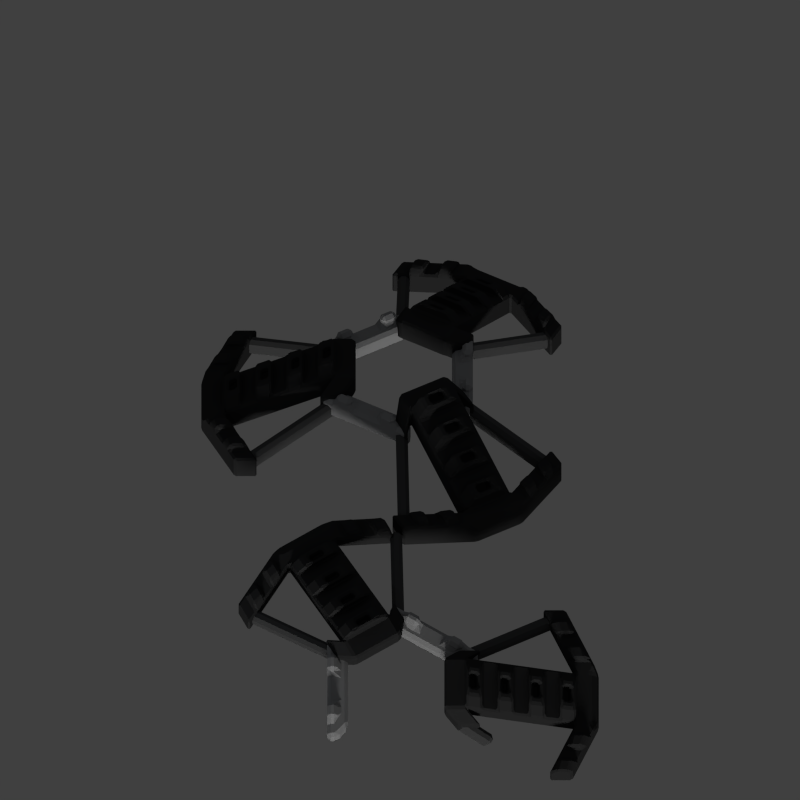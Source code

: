 # Source: dyson.blend  (saved by Blender 2.79.0; exported with 4.5.12 LTS)
import bpy
from mathutils import Matrix  # noqa: F401  (used for matrix-valued properties, if any)

bpy.ops.wm.read_factory_settings(use_empty=True)
scene = bpy.context.scene
scene.name = 'Scene'

# ---- collections
col_collection_1 = bpy.data.collections.new('Collection 1'); scene.collection.children.link(col_collection_1)

# ---- materials (node trees are filled in below, after node groups)
mat_material_010 = bpy.data.materials.new('Material.010')
mat_material_010.alpha_threshold = 0.0
mat_material_010.use_transparent_shadow = False
mat_material_010.diffuse_color = (0.03082, 0.03082, 0.03082, 1.0)
mat_material_010.roughness = 0.5
mat_material_010.specular_intensity = 0.2914
mat_material_010.line_color = (0.0, 0.0, 0.0, 1.0)
mat_material_002 = bpy.data.materials.new('Material.002')
mat_material_002.alpha_threshold = 0.0
mat_material_002.use_transparent_shadow = False
mat_material_002.diffuse_color = (0.3173, 0.3173, 0.3173, 1.0)
mat_material_002.roughness = 0.5
mat_material_002.specular_intensity = 0.0
mat_material_002.line_color = (0.0, 0.0, 0.0, 1.0)
mat_material_011 = bpy.data.materials.new('Material.011')
mat_material_011.alpha_threshold = 0.0
mat_material_011.use_transparent_shadow = False
mat_material_011.diffuse_color = (0.07297, 0.07297, 0.07297, 1.0)
mat_material_011.roughness = 0.5
mat_material_011.specular_intensity = 1.0

# ---- material node trees

# ---- world
world_world = bpy.data.worlds.new('World'); scene.world = world_world
world_world.color = (0.05088, 0.05088, 0.05088)
world_world.use_sun_shadow = False
world_world.sun_shadow_jitter_overblur = 0.0
world_world.cycles.sampling_method = 'NONE'
world_world.cycles.sample_map_resolution = 256

# ---- cameras
cam_camera = bpy.data.cameras.new('Camera')
cam_camera.type = 'ORTHO'
cam_camera.clip_end = 100.0
cam_camera.lens = 35.0
cam_camera.sensor_width = 32.0
cam_camera.sensor_height = 18.0
cam_camera.ortho_scale = 21.8
cam_camera.dof.focus_distance = 0.0
cam_camera.dof.aperture_fstop = 128.0

# ---- lights
light_point_012 = bpy.data.lights.new('Point.012', 'POINT')
light_point_012.color = (0.6853, 0.8092, 1.0)
light_point_012.transmission_factor = 0.0
light_point_012.energy = 40.0
light_point_012.shadow_buffer_clip_start = 0.5
light_point_012.shadow_soft_size = 0.1
light_point_012.shadow_maximum_resolution = 0.006
light_point_012.use_absolute_resolution = True
light_point_012.cycles.use_multiple_importance_sampling = False
light_point_005 = bpy.data.lights.new('Point.005', 'POINT')
light_point_005.color = (0.6853, 0.8092, 1.0)
light_point_005.transmission_factor = 0.0
light_point_005.energy = 40.0
light_point_005.shadow_buffer_clip_start = 0.5
light_point_005.shadow_soft_size = 0.1
light_point_005.shadow_maximum_resolution = 0.006
light_point_005.use_absolute_resolution = True
light_point_005.cycles.use_multiple_importance_sampling = False
light_point_004 = bpy.data.lights.new('Point.004', 'POINT')
light_point_004.color = (0.6853, 0.8092, 1.0)
light_point_004.transmission_factor = 0.0
light_point_004.energy = 40.0
light_point_004.shadow_buffer_clip_start = 0.5
light_point_004.shadow_soft_size = 0.1
light_point_004.shadow_maximum_resolution = 0.006
light_point_004.use_absolute_resolution = True
light_point_004.cycles.use_multiple_importance_sampling = False
light_point_001 = bpy.data.lights.new('Point.001', 'POINT')
light_point_001.color = (0.6853, 0.8092, 1.0)
light_point_001.transmission_factor = 0.0
light_point_001.energy = 40.0
light_point_001.shadow_buffer_clip_start = 0.5
light_point_001.shadow_soft_size = 0.1
light_point_001.shadow_maximum_resolution = 0.006
light_point_001.use_absolute_resolution = True
light_point_001.cycles.use_multiple_importance_sampling = False
light_point_000 = bpy.data.lights.new('Point.000', 'POINT')
light_point_000.color = (0.6853, 0.8092, 1.0)
light_point_000.transmission_factor = 0.0
light_point_000.energy = 40.0
light_point_000.shadow_buffer_clip_start = 0.5
light_point_000.shadow_soft_size = 0.1
light_point_000.shadow_maximum_resolution = 0.006
light_point_000.use_absolute_resolution = True
light_point_000.cycles.use_multiple_importance_sampling = False
light_point_002 = bpy.data.lights.new('Point.002', 'POINT')
light_point_002.color = (0.6853, 0.8092, 1.0)
light_point_002.transmission_factor = 0.0
light_point_002.energy = 40.0
light_point_002.shadow_buffer_clip_start = 0.5
light_point_002.shadow_soft_size = 0.1
light_point_002.shadow_maximum_resolution = 0.006
light_point_002.use_absolute_resolution = True
light_point_002.cycles.use_multiple_importance_sampling = False
light_sun = bpy.data.lights.new('Sun', 'SUN')
light_sun.transmission_factor = 0.0
light_sun.angle = 0.1993
light_sun.energy = 1.5
light_sun.shadow_buffer_clip_start = 0.5
light_sun.shadow_soft_size = 0.1
light_sun.shadow_cascade_max_distance = 1000.0
light_sun.cycles.use_multiple_importance_sampling = False

# ---- meshes
me_cube_050 = bpy.data.meshes.new('Cube.050')
me_cube_050.from_pydata([(-0.3028, -0.7103, 0.2981), (-0.3028, -0.7103, 1.0), (-0.3028, 0.7103, 0.2981), (-0.3028, 0.7103, 1.0), (0.3028, -0.7103, 0.2981), (0.3028, -0.7103, 1.0), (0.3028, 0.7103, 0.2981), (0.3028, 0.7103, 1.0), (3.282, 0.7103, -0.435), (3.282, 0.7103, -1.137), (3.282, -0.7103, -1.137), (3.282, -0.7103, -0.435), (3.906, 0.7103, -1.137), (3.906, -0.7103, -1.137), (2.375, 2.512, -0.435), (2.375, 2.512, -1.137), (2.998, 2.512, -0.435), (2.998, 2.512, -1.137), (0.1006, -1.072, -0.1612), (0.1006, -1.072, 0.5406), (0.1006, 1.072, 0.5406), (0.1006, 1.072, -0.1612), (0.7062, 1.072, -0.1612), (0.7062, 1.072, 0.5406), (0.7062, -1.072, 0.5406), (0.7062, -1.072, -0.1612), (0.7284, -0.7103, 0.09313), (1.154, -0.7103, -0.1119), (1.58, -0.7103, -0.3169), (2.005, -0.7103, -0.5219), (2.431, -0.7103, -0.7269), (2.856, -0.7103, -0.9319), (2.856, -0.7103, -0.23), (2.431, -0.7103, -0.02499), (2.005, -0.7103, 0.18), (1.58, -0.7103, 0.385), (1.154, -0.7103, 0.59), (0.7284, -0.7103, 0.795), (0.7284, 0.7103, 0.09313), (1.154, 0.7103, -0.1119), (1.58, 0.7103, -0.3169), (2.005, 0.7103, -0.5219), (2.431, 0.7103, -0.7269), (2.856, 0.7103, -0.9319), (2.856, 0.7103, -0.23), (2.431, 0.7103, -0.02499), (2.005, 0.7103, 0.18), (1.58, 0.7103, 0.385), (1.154, 0.7103, 0.59), (0.7284, 0.7103, 0.795), (0.3028, 0.4148, 1.328), (0.3028, -0.4148, 1.328), (3.282, 0.4148, -0.1072), (3.282, -0.4148, -0.1072), (0.7284, -0.4148, 1.123), (0.7284, 0.4148, 1.123), (2.856, -0.4148, 0.09784), (2.431, -0.4148, 0.3028), (2.005, -0.4148, 0.5078), (1.58, -0.4148, 0.7128), (1.154, -0.4148, 0.9178), (2.856, 0.4148, 0.09784), (2.431, 0.4148, 0.3028), (2.005, 0.4148, 0.5078), (1.58, 0.4148, 0.7128), (1.154, 0.4148, 0.9178), (0.4076, 0.2106, 1.277), (0.4076, -0.2106, 1.277), (3.177, 0.2106, -0.0567), (3.177, -0.2106, -0.0567), (0.6237, -0.2106, 1.173), (0.6237, 0.2106, 1.173), (2.961, -0.2106, 0.04739), (2.326, -0.2106, 0.3533), (2.11, -0.2106, 0.4574), (1.475, -0.2106, 0.7633), (1.259, -0.2106, 0.8674), (2.961, 0.2106, 0.04739), (2.326, 0.2106, 0.3533), (2.11, 0.2106, 0.4574), (1.475, 0.2106, 0.7633), (1.259, 0.2106, 0.8674), (0.2862, 0.2106, 1.025), (0.2862, -0.2106, 1.025), (3.056, 0.2106, -0.3088), (3.056, -0.2106, -0.3088), (0.5023, -0.2106, 0.9212), (0.5023, 0.2106, 0.9212), (2.84, -0.2106, -0.2047), (2.205, -0.2106, 0.1012), (1.989, -0.2106, 0.2053), (1.353, -0.2106, 0.5112), (1.137, -0.2106, 0.6153), (2.84, 0.2106, -0.2047), (2.205, 0.2106, 0.1012), (1.989, 0.2106, 0.2053), (1.353, 0.2106, 0.5112), (1.137, 0.2106, 0.6153), (3.724, 1.071, -1.137), (3.543, 1.431, -1.137), (3.361, 1.791, -1.137), (3.18, 2.151, -1.137), (3.18, 2.151, -0.435), (3.361, 1.791, -0.435), (3.543, 1.431, -0.435), (3.724, 1.071, -0.435), (2.556, 2.151, -0.435), (2.738, 1.791, -0.435), (2.919, 1.431, -0.435), (3.101, 1.071, -0.435), (2.556, 2.151, -1.137), (2.738, 1.791, -1.137), (2.919, 1.431, -1.137), (3.101, 1.071, -1.137), (3.724, -1.071, -1.137), (3.543, -1.431, -1.137), (3.361, -1.791, -1.137), (3.18, -2.151, -1.137), (2.556, -2.151, -1.137), (2.738, -1.791, -1.137), (2.919, -1.431, -1.137), (3.101, -1.071, -1.137), (3.724, -1.071, -0.435), (3.543, -1.431, -0.435), (3.361, -1.791, -0.435), (3.18, -2.151, -0.435), (2.556, -2.151, -0.435), (2.738, -1.791, -0.435), (2.919, -1.431, -0.435), (3.101, -1.071, -0.435), (3.077, 2.151, -0.2304), (3.174, 1.791, -0.2304), (3.44, 1.431, -0.2304), (3.537, 1.071, -0.2304), (2.743, 2.151, -0.2304), (2.84, 1.791, -0.2304), (3.106, 1.431, -0.2304), (3.203, 1.071, -0.2304), (3.537, -1.071, -0.2304), (3.44, -1.431, -0.2304), (3.174, -1.791, -0.2304), (3.077, -2.151, -0.2304), (2.743, -2.151, -0.2304), (2.84, -1.791, -0.2304), (3.106, -1.431, -0.2304), (3.203, -1.071, -0.2304), (3.679, 0.7103, -0.435), (3.906, 0.7103, -0.6612), (3.804, 0.9124, -0.435), (3.906, -0.7103, -0.6612), (3.679, -0.7103, -0.435), (3.804, -0.9124, -0.435)], [], [(0, 1, 3, 2), (1, 0, 18, 19), (32, 31, 10, 11), (2, 3, 20, 21), (2, 6, 4, 0), (7, 3, 1, 5), (8, 146, 148, 105, 109), (31, 43, 9, 10), (11, 8, 52, 53), (43, 44, 8, 9), (8, 11, 150, 146), (102, 101, 17, 16), (10, 9, 12, 13), (15, 14, 16, 17), (106, 102, 16, 14), (110, 106, 14, 15), (101, 110, 15, 17), (21, 20, 23, 22), (25, 24, 19, 18), (0, 4, 25, 18), (7, 6, 22, 23), (6, 2, 21, 22), (5, 1, 19, 24), (4, 5, 24, 25), (3, 7, 23, 20), (6, 7, 49, 38), (38, 49, 48, 39), (39, 48, 47, 40), (40, 47, 46, 41), (41, 46, 45, 42), (42, 45, 44, 43), (44, 32, 56, 61), (49, 37, 36, 48), (45, 46, 63, 62), (47, 35, 34, 46), (33, 45, 62, 57), (45, 33, 32, 44), (4, 6, 38, 26), (26, 38, 39, 27), (27, 39, 40, 28), (28, 40, 41, 29), (29, 41, 42, 30), (30, 42, 43, 31), (5, 4, 26, 37), (37, 26, 27, 36), (36, 27, 28, 35), (35, 28, 29, 34), (34, 29, 30, 33), (33, 30, 31, 32), (52, 61, 77, 68), (57, 62, 78, 73), (60, 59, 75, 76), (63, 58, 74, 79), (32, 11, 53, 56), (7, 5, 51, 50), (47, 48, 65, 64), (37, 49, 55, 54), (34, 33, 57, 58), (5, 37, 54, 51), (48, 36, 60, 65), (35, 47, 64, 59), (36, 35, 59, 60), (8, 44, 61, 52), (46, 34, 58, 63), (49, 7, 50, 55), (75, 80, 96, 91), (72, 69, 85, 88), (81, 76, 92, 97), (71, 66, 82, 87), (50, 51, 67, 66), (61, 56, 72, 77), (62, 63, 79, 78), (53, 52, 68, 69), (64, 65, 81, 80), (51, 54, 70, 67), (54, 55, 71, 70), (55, 50, 66, 71), (65, 60, 76, 81), (56, 53, 69, 72), (59, 64, 80, 75), (58, 57, 73, 74), (93, 88, 85, 84), (82, 83, 86, 87), (97, 92, 91, 96), (95, 90, 89, 94), (74, 73, 89, 90), (79, 74, 90, 95), (76, 75, 91, 92), (73, 78, 94, 89), (68, 77, 93, 84), (66, 67, 83, 82), (77, 72, 88, 93), (78, 79, 95, 94), (69, 68, 84, 85), (80, 81, 97, 96), (67, 70, 86, 83), (70, 71, 87, 86), (12, 9, 113, 98), (98, 113, 112, 99), (99, 112, 111, 100), (100, 111, 110, 101), (9, 8, 109, 113), (113, 109, 108, 112), (112, 108, 107, 111), (111, 107, 106, 110), (13, 149, 151, 122, 114), (123, 122, 138, 139), (108, 104, 103, 107), (107, 103, 131, 135), (12, 147, 149, 13), (105, 98, 99, 104), (104, 99, 100, 103), (103, 100, 101, 102), (122, 129, 145, 138), (123, 128, 127, 124), (108, 109, 137, 136), (11, 10, 121, 129), (129, 121, 120, 128), (128, 120, 119, 127), (127, 119, 118, 126), (151, 150, 11, 129, 122), (114, 122, 123, 115), (115, 123, 124, 116), (116, 124, 125, 117), (10, 13, 114, 121), (121, 114, 115, 120), (120, 115, 116, 119), (119, 116, 117, 118), (137, 133, 132, 136), (135, 131, 130, 134), (138, 145, 144, 139), (140, 143, 142, 141), (128, 123, 139, 144), (102, 106, 134, 130), (103, 102, 130, 131), (124, 127, 143, 140), (125, 124, 140, 141), (126, 125, 141, 142), (105, 104, 132, 133), (127, 126, 142, 143), (106, 107, 135, 134), (109, 105, 133, 137), (129, 128, 144, 145), (104, 108, 136, 132), (146, 147, 148), (149, 150, 151), (146, 150, 149, 147), (148, 147, 12, 98, 105), (118, 117, 125, 126)])
me_cube_050.materials.append(mat_material_010)
me_cube_050.use_remesh_preserve_volume = False
me_cube_050.use_remesh_preserve_attributes = False
me_cube_050.use_mirror_vertex_groups = False
me_cube_050.update()
me_cube_046 = bpy.data.meshes.new('Cube.046')
me_cube_046.from_pydata([(-0.2848, -1.357, -0.121), (-0.2848, -1.357, 0.4461), (-0.2848, 1.357, -0.121), (-0.2848, 1.357, 0.4461), (0.2848, -1.0, -0.121), (0.2848, -1.0, 0.4461), (0.2848, 1.0, -0.121), (0.2848, 1.0, 0.4461), (0.0, 1.357, -0.121), (0.0, 1.357, 0.4461), (0.0, -1.357, -0.121), (0.0, -1.357, 0.4461), (-0.2848, 0.9046, -0.121), (-0.2848, 0.4523, -0.121), (-0.2848, 0.0, -0.121), (-0.2848, -0.4523, -0.121), (-0.2848, -0.9046, -0.121), (-0.2848, -0.9046, 0.4461), (-0.2848, -0.4523, 0.4461), (-0.2848, 0.0, 0.4461), (-0.2848, 0.4523, 0.4461), (-0.2848, 0.9046, 0.4461), (0.2848, -0.6667, -0.121), (0.2848, -0.3333, -0.121), (0.2848, 2.98e-08, -0.121), (0.2848, 0.3333, -0.121), (0.2848, 0.6667, -0.121), (0.2848, 0.6667, 0.4461), (0.2848, 0.3333, 0.4461), (0.2848, -2.98e-08, 0.4461), (0.2848, -0.3333, 0.4461), (0.2848, -0.6667, 0.4461), (0.0, 0.9046, 0.4461), (0.0, 0.4523, 0.4461), (0.0, 0.0, 0.4461), (0.0, -0.4523, 0.4461), (0.0, -0.9046, 0.4461), (0.0, 0.9046, -0.121), (0.0, 0.4523, -0.121), (0.0, 0.0, -0.121), (0.0, -0.4523, -0.121), (0.0, -0.9046, -0.121), (-0.2848, -0.9046, 0.7295), (-0.2848, -0.4523, 0.7295), (-0.2848, 0.4523, 0.7295), (-0.2848, 0.9046, 0.7295), (0.0, 0.9046, 0.7295), (0.0, 0.4523, 0.7295), (0.0, -0.4523, 0.7295), (0.0, -0.9046, 0.7295)], [], [(12, 21, 3, 2), (8, 9, 7, 6), (22, 31, 5, 4), (10, 11, 1, 0), (41, 22, 4, 10), (36, 17, 1, 11), (31, 36, 11, 5), (16, 41, 10, 0), (4, 5, 11, 10), (2, 3, 9, 8), (2, 8, 37, 12), (12, 37, 38, 13), (13, 38, 39, 14), (14, 39, 40, 15), (15, 40, 41, 16), (7, 9, 32, 27), (27, 32, 33, 28), (28, 33, 34, 29), (29, 34, 35, 30), (30, 35, 36, 31), (9, 3, 21, 32), (33, 32, 46, 47), (33, 20, 19, 34), (34, 19, 18, 35), (35, 18, 43, 48), (8, 6, 26, 37), (37, 26, 25, 38), (38, 25, 24, 39), (39, 24, 23, 40), (40, 23, 22, 41), (6, 7, 27, 26), (26, 27, 28, 25), (25, 28, 29, 24), (24, 29, 30, 23), (23, 30, 31, 22), (0, 1, 17, 16), (16, 17, 18, 15), (15, 18, 19, 14), (14, 19, 20, 13), (13, 20, 21, 12), (46, 45, 44, 47), (48, 43, 42, 49), (20, 33, 47, 44), (18, 17, 42, 43), (36, 35, 48, 49), (17, 36, 49, 42), (21, 20, 44, 45), (32, 21, 45, 46)])
me_cube_046.materials.append(mat_material_002)
me_cube_046.use_remesh_preserve_volume = False
me_cube_046.use_remesh_preserve_attributes = False
me_cube_046.use_mirror_vertex_groups = False
me_cube_046.update()
me_cube_044 = bpy.data.meshes.new('Cube.044')
me_cube_044.from_pydata([(-1.0, -0.1626, -0.2496), (-1.0, -0.1626, 0.2496), (-1.0, 0.1626, -0.2496), (-1.0, 0.1626, 0.2496), (2.032, -0.1626, -0.2496), (2.032, -0.1626, 0.2496), (2.032, 0.1626, -0.2496), (2.032, 0.1626, 0.2496)], [], [(0, 1, 3, 2), (2, 3, 7, 6), (6, 7, 5, 4), (4, 5, 1, 0), (2, 6, 4, 0), (7, 3, 1, 5)])
me_cube_044.materials.append(mat_material_011)
me_cube_044.use_remesh_preserve_volume = False
me_cube_044.use_remesh_preserve_attributes = False
me_cube_044.use_mirror_vertex_groups = False
me_cube_044.update()
me_cube_043 = bpy.data.meshes.new('Cube.043')
me_cube_043.from_pydata([(-1.0, -0.1626, -0.2496), (-1.0, -0.1626, 0.2496), (-1.0, 0.1626, -0.2496), (-1.0, 0.1626, 0.2496), (2.032, -0.1626, -0.2496), (2.032, -0.1626, 0.2496), (2.032, 0.1626, -0.2496), (2.032, 0.1626, 0.2496)], [], [(0, 1, 3, 2), (2, 3, 7, 6), (6, 7, 5, 4), (4, 5, 1, 0), (2, 6, 4, 0), (7, 3, 1, 5)])
me_cube_043.materials.append(mat_material_011)
me_cube_043.use_remesh_preserve_volume = False
me_cube_043.use_remesh_preserve_attributes = False
me_cube_043.use_mirror_vertex_groups = False
me_cube_043.update()
me_cube_042 = bpy.data.meshes.new('Cube.042')
me_cube_042.from_pydata([(-1.0, -0.1626, -0.2496), (-1.0, -0.1626, 0.2496), (-1.0, 0.1626, -0.2496), (-1.0, 0.1626, 0.2496), (2.032, -0.1626, -0.2496), (2.032, -0.1626, 0.2496), (2.032, 0.1626, -0.2496), (2.032, 0.1626, 0.2496)], [], [(0, 1, 3, 2), (2, 3, 7, 6), (6, 7, 5, 4), (4, 5, 1, 0), (2, 6, 4, 0), (7, 3, 1, 5)])
me_cube_042.materials.append(mat_material_011)
me_cube_042.use_remesh_preserve_volume = False
me_cube_042.use_remesh_preserve_attributes = False
me_cube_042.use_mirror_vertex_groups = False
me_cube_042.update()
me_cube_040 = bpy.data.meshes.new('Cube.040')
me_cube_040.from_pydata([(1.031, -0.1626, -0.2496), (1.031, -0.1626, 0.2496), (1.031, 0.1626, -0.2496), (1.031, 0.1626, 0.2496), (2.032, -0.1626, -0.2496), (2.032, -0.1626, 0.2496), (2.032, 0.1626, -0.2496), (2.032, 0.1626, 0.2496)], [], [(0, 1, 3, 2), (2, 3, 7, 6), (6, 7, 5, 4), (4, 5, 1, 0), (2, 6, 4, 0), (7, 3, 1, 5)])
me_cube_040.materials.append(mat_material_011)
me_cube_040.use_remesh_preserve_volume = False
me_cube_040.use_remesh_preserve_attributes = False
me_cube_040.use_mirror_vertex_groups = False
me_cube_040.update()
me_cube_039 = bpy.data.meshes.new('Cube.039')
me_cube_039.from_pydata([(-1.0, -0.1626, -0.2496), (-1.0, -0.1626, 0.2496), (-1.0, 0.1626, -0.2496), (-1.0, 0.1626, 0.2496), (2.032, -0.1626, -0.2496), (2.032, -0.1626, 0.2496), (2.032, 0.1626, -0.2496), (2.032, 0.1626, 0.2496)], [], [(0, 1, 3, 2), (2, 3, 7, 6), (6, 7, 5, 4), (4, 5, 1, 0), (2, 6, 4, 0), (7, 3, 1, 5)])
me_cube_039.materials.append(mat_material_011)
me_cube_039.use_remesh_preserve_volume = False
me_cube_039.use_remesh_preserve_attributes = False
me_cube_039.use_mirror_vertex_groups = False
me_cube_039.update()
me_cube_037 = bpy.data.meshes.new('Cube.037')
me_cube_037.from_pydata([(-1.0, -0.1626, -0.2496), (-1.0, -0.1626, 0.2496), (-1.0, 0.1626, -0.2496), (-1.0, 0.1626, 0.2496), (2.032, -0.1626, -0.2496), (2.032, -0.1626, 0.2496), (2.032, 0.1626, -0.2496), (2.032, 0.1626, 0.2496)], [], [(0, 1, 3, 2), (2, 3, 7, 6), (6, 7, 5, 4), (4, 5, 1, 0), (2, 6, 4, 0), (7, 3, 1, 5)])
me_cube_037.materials.append(mat_material_011)
me_cube_037.use_remesh_preserve_volume = False
me_cube_037.use_remesh_preserve_attributes = False
me_cube_037.use_mirror_vertex_groups = False
me_cube_037.update()
me_cube_036 = bpy.data.meshes.new('Cube.036')
me_cube_036.from_pydata([(-1.0, -0.1626, -0.2496), (-1.0, -0.1626, 0.2496), (-1.0, 0.1626, -0.2496), (-1.0, 0.1626, 0.2496), (2.032, -0.1626, -0.2496), (2.032, -0.1626, 0.2496), (2.032, 0.1626, -0.2496), (2.032, 0.1626, 0.2496)], [], [(0, 1, 3, 2), (2, 3, 7, 6), (6, 7, 5, 4), (4, 5, 1, 0), (2, 6, 4, 0), (7, 3, 1, 5)])
me_cube_036.materials.append(mat_material_011)
me_cube_036.use_remesh_preserve_volume = False
me_cube_036.use_remesh_preserve_attributes = False
me_cube_036.use_mirror_vertex_groups = False
me_cube_036.update()
me_cube_032 = bpy.data.meshes.new('Cube.032')
me_cube_032.from_pydata([(-1.0, -0.1626, -0.2496), (-1.0, -0.1626, 0.2496), (-1.0, 0.1626, -0.2496), (-1.0, 0.1626, 0.2496), (2.032, -0.1626, -0.2496), (2.032, -0.1626, 0.2496), (2.032, 0.1626, -0.2496), (2.032, 0.1626, 0.2496)], [], [(0, 1, 3, 2), (2, 3, 7, 6), (6, 7, 5, 4), (4, 5, 1, 0), (2, 6, 4, 0), (7, 3, 1, 5)])
me_cube_032.materials.append(mat_material_011)
me_cube_032.use_remesh_preserve_volume = False
me_cube_032.use_remesh_preserve_attributes = False
me_cube_032.use_mirror_vertex_groups = False
me_cube_032.update()
me_cube_031 = bpy.data.meshes.new('Cube.031')
me_cube_031.from_pydata([(-1.0, -0.1626, -0.2496), (-1.0, -0.1626, 0.2496), (-1.0, 0.1626, -0.2496), (-1.0, 0.1626, 0.2496), (2.032, -0.1626, -0.2496), (2.032, -0.1626, 0.2496), (2.032, 0.1626, -0.2496), (2.032, 0.1626, 0.2496)], [], [(0, 1, 3, 2), (2, 3, 7, 6), (6, 7, 5, 4), (4, 5, 1, 0), (2, 6, 4, 0), (7, 3, 1, 5)])
me_cube_031.materials.append(mat_material_011)
me_cube_031.use_remesh_preserve_volume = False
me_cube_031.use_remesh_preserve_attributes = False
me_cube_031.use_mirror_vertex_groups = False
me_cube_031.update()
me_cube_030 = bpy.data.meshes.new('Cube.030')
me_cube_030.from_pydata([(-1.0, -0.1626, -0.2496), (-1.0, -0.1626, 0.2496), (-1.0, 0.1626, -0.2496), (-1.0, 0.1626, 0.2496), (2.032, -0.1626, -0.2496), (2.032, -0.1626, 0.2496), (2.032, 0.1626, -0.2496), (2.032, 0.1626, 0.2496)], [], [(0, 1, 3, 2), (2, 3, 7, 6), (6, 7, 5, 4), (4, 5, 1, 0), (2, 6, 4, 0), (7, 3, 1, 5)])
me_cube_030.materials.append(mat_material_011)
me_cube_030.use_remesh_preserve_volume = False
me_cube_030.use_remesh_preserve_attributes = False
me_cube_030.use_mirror_vertex_groups = False
me_cube_030.update()
me_cube_028 = bpy.data.meshes.new('Cube.028')
me_cube_028.from_pydata([(-0.2848, -1.357, -0.121), (-0.2848, -1.357, 0.4461), (-0.2848, 1.357, -0.121), (-0.2848, 1.357, 0.4461), (0.2848, -1.0, -0.121), (0.2848, -1.0, 0.4461), (0.2848, 1.0, -0.121), (0.2848, 1.0, 0.4461), (0.0, 1.357, -0.121), (0.0, 1.357, 0.4461), (0.0, -1.357, -0.121), (0.0, -1.357, 0.4461), (-0.2848, 0.9046, -0.121), (-0.2848, 0.4523, -0.121), (-0.2848, 0.0, -0.121), (-0.2848, -0.4523, -0.121), (-0.2848, -0.9046, -0.121), (-0.2848, -0.9046, 0.4461), (-0.2848, -0.4523, 0.4461), (-0.2848, 0.0, 0.4461), (-0.2848, 0.4523, 0.4461), (-0.2848, 0.9046, 0.4461), (0.2848, -0.6667, -0.121), (0.2848, -0.3333, -0.121), (0.2848, 2.98e-08, -0.121), (0.2848, 0.3333, -0.121), (0.2848, 0.6667, -0.121), (0.2848, 0.6667, 0.4461), (0.2848, 0.3333, 0.4461), (0.2848, -2.98e-08, 0.4461), (0.2848, -0.3333, 0.4461), (0.2848, -0.6667, 0.4461), (0.0, 0.9046, 0.4461), (0.0, 0.4523, 0.4461), (0.0, 0.0, 0.4461), (0.0, -0.4523, 0.4461), (0.0, -0.9046, 0.4461), (0.0, 0.9046, -0.121), (0.0, 0.4523, -0.121), (0.0, 0.0, -0.121), (0.0, -0.4523, -0.121), (0.0, -0.9046, -0.121), (-0.2848, -0.9046, 0.7295), (-0.2848, -0.4523, 0.7295), (-0.2848, 0.4523, 0.7295), (-0.2848, 0.9046, 0.7295), (0.0, 0.9046, 0.7295), (0.0, 0.4523, 0.7295), (0.0, -0.4523, 0.7295), (0.0, -0.9046, 0.7295)], [], [(12, 21, 3, 2), (8, 9, 7, 6), (22, 31, 5, 4), (10, 11, 1, 0), (41, 22, 4, 10), (36, 17, 1, 11), (31, 36, 11, 5), (16, 41, 10, 0), (4, 5, 11, 10), (2, 3, 9, 8), (2, 8, 37, 12), (12, 37, 38, 13), (13, 38, 39, 14), (14, 39, 40, 15), (15, 40, 41, 16), (7, 9, 32, 27), (27, 32, 33, 28), (28, 33, 34, 29), (29, 34, 35, 30), (30, 35, 36, 31), (9, 3, 21, 32), (33, 32, 46, 47), (33, 20, 19, 34), (34, 19, 18, 35), (35, 18, 43, 48), (8, 6, 26, 37), (37, 26, 25, 38), (38, 25, 24, 39), (39, 24, 23, 40), (40, 23, 22, 41), (6, 7, 27, 26), (26, 27, 28, 25), (25, 28, 29, 24), (24, 29, 30, 23), (23, 30, 31, 22), (0, 1, 17, 16), (16, 17, 18, 15), (15, 18, 19, 14), (14, 19, 20, 13), (13, 20, 21, 12), (46, 45, 44, 47), (48, 43, 42, 49), (20, 33, 47, 44), (18, 17, 42, 43), (36, 35, 48, 49), (17, 36, 49, 42), (21, 20, 44, 45), (32, 21, 45, 46)])
me_cube_028.materials.append(mat_material_002)
me_cube_028.use_remesh_preserve_volume = False
me_cube_028.use_remesh_preserve_attributes = False
me_cube_028.use_mirror_vertex_groups = False
me_cube_028.update()
me_cube_048 = bpy.data.meshes.new('Cube.048')
me_cube_048.from_pydata([(-0.3028, -0.7103, 0.2981), (-0.3028, -0.7103, 1.0), (-0.3028, 0.7103, 0.2981), (-0.3028, 0.7103, 1.0), (0.3028, -0.7103, 0.2981), (0.3028, -0.7103, 1.0), (0.3028, 0.7103, 0.2981), (0.3028, 0.7103, 1.0), (3.282, 0.7103, -0.435), (3.282, 0.7103, -1.137), (3.282, -0.7103, -1.137), (3.282, -0.7103, -0.435), (3.906, 0.7103, -1.137), (3.906, -0.7103, -1.137), (2.375, 2.512, -0.435), (2.375, 2.512, -1.137), (2.375, -2.512, -0.435), (2.375, -2.512, -1.137), (2.998, 2.512, -0.435), (2.998, 2.512, -1.137), (2.998, -2.512, -0.435), (2.998, -2.512, -1.137), (0.1006, -1.072, -0.1612), (0.1006, -1.072, 0.5406), (0.1006, 1.072, 0.5406), (0.1006, 1.072, -0.1612), (0.7062, 1.072, -0.1612), (0.7062, 1.072, 0.5406), (0.7062, -1.072, 0.5406), (0.7062, -1.072, -0.1612), (0.7284, -0.7103, 0.09313), (1.154, -0.7103, -0.1119), (1.58, -0.7103, -0.3169), (2.005, -0.7103, -0.5219), (2.431, -0.7103, -0.7269), (2.856, -0.7103, -0.9319), (2.856, -0.7103, -0.23), (2.431, -0.7103, -0.02499), (2.005, -0.7103, 0.18), (1.58, -0.7103, 0.385), (1.154, -0.7103, 0.59), (0.7284, -0.7103, 0.795), (0.7284, 0.7103, 0.09313), (1.154, 0.7103, -0.1119), (1.58, 0.7103, -0.3169), (2.005, 0.7103, -0.5219), (2.431, 0.7103, -0.7269), (2.856, 0.7103, -0.9319), (2.856, 0.7103, -0.23), (2.431, 0.7103, -0.02499), (2.005, 0.7103, 0.18), (1.58, 0.7103, 0.385), (1.154, 0.7103, 0.59), (0.7284, 0.7103, 0.795), (0.3028, 0.4148, 1.328), (0.3028, -0.4148, 1.328), (3.282, 0.4148, -0.1072), (3.282, -0.4148, -0.1072), (0.7284, -0.4148, 1.123), (0.7284, 0.4148, 1.123), (2.856, -0.4148, 0.09784), (2.431, -0.4148, 0.3028), (2.005, -0.4148, 0.5078), (1.58, -0.4148, 0.7128), (1.154, -0.4148, 0.9178), (2.856, 0.4148, 0.09784), (2.431, 0.4148, 0.3028), (2.005, 0.4148, 0.5078), (1.58, 0.4148, 0.7128), (1.154, 0.4148, 0.9178), (0.4076, 0.2106, 1.277), (0.4076, -0.2106, 1.277), (3.177, 0.2106, -0.0567), (3.177, -0.2106, -0.0567), (0.6237, -0.2106, 1.173), (0.6237, 0.2106, 1.173), (2.961, -0.2106, 0.04739), (2.326, -0.2106, 0.3533), (2.11, -0.2106, 0.4574), (1.475, -0.2106, 0.7633), (1.259, -0.2106, 0.8674), (2.961, 0.2106, 0.04739), (2.326, 0.2106, 0.3533), (2.11, 0.2106, 0.4574), (1.475, 0.2106, 0.7633), (1.259, 0.2106, 0.8674), (0.2862, 0.2106, 1.025), (0.2862, -0.2106, 1.025), (3.056, 0.2106, -0.3088), (3.056, -0.2106, -0.3088), (0.5023, -0.2106, 0.9212), (0.5023, 0.2106, 0.9212), (2.84, -0.2106, -0.2047), (2.205, -0.2106, 0.1012), (1.989, -0.2106, 0.2053), (1.353, -0.2106, 0.5112), (1.137, -0.2106, 0.6153), (2.84, 0.2106, -0.2047), (2.205, 0.2106, 0.1012), (1.989, 0.2106, 0.2053), (1.353, 0.2106, 0.5112), (1.137, 0.2106, 0.6153), (3.724, 1.071, -1.137), (3.543, 1.431, -1.137), (3.361, 1.791, -1.137), (3.18, 2.151, -1.137), (3.18, 2.151, -0.435), (3.361, 1.791, -0.435), (3.543, 1.431, -0.435), (3.724, 1.071, -0.435), (2.556, 2.151, -0.435), (2.738, 1.791, -0.435), (2.919, 1.431, -0.435), (3.101, 1.071, -0.435), (2.556, 2.151, -1.137), (2.738, 1.791, -1.137), (2.919, 1.431, -1.137), (3.101, 1.071, -1.137), (3.724, -1.071, -1.137), (3.543, -1.431, -1.137), (3.361, -1.791, -1.137), (3.18, -2.151, -1.137), (2.556, -2.151, -1.137), (2.738, -1.791, -1.137), (2.919, -1.431, -1.137), (3.101, -1.071, -1.137), (3.724, -1.071, -0.435), (3.543, -1.431, -0.435), (3.361, -1.791, -0.435), (3.18, -2.151, -0.435), (2.556, -2.151, -0.435), (2.738, -1.791, -0.435), (2.919, -1.431, -0.435), (3.101, -1.071, -0.435), (3.077, 2.151, -0.2304), (3.174, 1.791, -0.2304), (3.44, 1.431, -0.2304), (3.537, 1.071, -0.2304), (2.743, 2.151, -0.2304), (2.84, 1.791, -0.2304), (3.106, 1.431, -0.2304), (3.203, 1.071, -0.2304), (3.537, -1.071, -0.2304), (3.44, -1.431, -0.2304), (3.174, -1.791, -0.2304), (3.077, -2.151, -0.2304), (2.743, -2.151, -0.2304), (2.84, -1.791, -0.2304), (3.106, -1.431, -0.2304), (3.203, -1.071, -0.2304), (3.679, 0.7103, -0.435), (3.906, 0.7103, -0.6612), (3.804, 0.9124, -0.435), (3.906, -0.7103, -0.6612), (3.679, -0.7103, -0.435), (3.804, -0.9124, -0.435)], [], [(0, 1, 3, 2), (1, 0, 22, 23), (36, 35, 10, 11), (2, 3, 24, 25), (2, 6, 4, 0), (7, 3, 1, 5), (8, 150, 152, 109, 113), (35, 47, 9, 10), (11, 8, 56, 57), (47, 48, 8, 9), (8, 11, 154, 150), (122, 121, 21, 17), (106, 105, 19, 18), (10, 9, 12, 13), (15, 14, 18, 19), (16, 17, 21, 20), (110, 106, 18, 14), (114, 110, 14, 15), (121, 129, 20, 21), (105, 114, 15, 19), (130, 122, 17, 16), (129, 130, 16, 20), (25, 24, 27, 26), (29, 28, 23, 22), (0, 4, 29, 22), (7, 6, 26, 27), (6, 2, 25, 26), (5, 1, 23, 28), (4, 5, 28, 29), (3, 7, 27, 24), (6, 7, 53, 42), (42, 53, 52, 43), (43, 52, 51, 44), (44, 51, 50, 45), (45, 50, 49, 46), (46, 49, 48, 47), (48, 36, 60, 65), (53, 41, 40, 52), (49, 50, 67, 66), (51, 39, 38, 50), (37, 49, 66, 61), (49, 37, 36, 48), (4, 6, 42, 30), (30, 42, 43, 31), (31, 43, 44, 32), (32, 44, 45, 33), (33, 45, 46, 34), (34, 46, 47, 35), (5, 4, 30, 41), (41, 30, 31, 40), (40, 31, 32, 39), (39, 32, 33, 38), (38, 33, 34, 37), (37, 34, 35, 36), (56, 65, 81, 72), (61, 66, 82, 77), (64, 63, 79, 80), (67, 62, 78, 83), (36, 11, 57, 60), (7, 5, 55, 54), (51, 52, 69, 68), (41, 53, 59, 58), (38, 37, 61, 62), (5, 41, 58, 55), (52, 40, 64, 69), (39, 51, 68, 63), (40, 39, 63, 64), (8, 48, 65, 56), (50, 38, 62, 67), (53, 7, 54, 59), (79, 84, 100, 95), (76, 73, 89, 92), (85, 80, 96, 101), (75, 70, 86, 91), (54, 55, 71, 70), (65, 60, 76, 81), (66, 67, 83, 82), (57, 56, 72, 73), (68, 69, 85, 84), (55, 58, 74, 71), (58, 59, 75, 74), (59, 54, 70, 75), (69, 64, 80, 85), (60, 57, 73, 76), (63, 68, 84, 79), (62, 61, 77, 78), (97, 92, 89, 88), (86, 87, 90, 91), (101, 96, 95, 100), (99, 94, 93, 98), (78, 77, 93, 94), (83, 78, 94, 99), (80, 79, 95, 96), (77, 82, 98, 93), (72, 81, 97, 88), (70, 71, 87, 86), (81, 76, 92, 97), (82, 83, 99, 98), (73, 72, 88, 89), (84, 85, 101, 100), (71, 74, 90, 87), (74, 75, 91, 90), (12, 9, 117, 102), (102, 117, 116, 103), (103, 116, 115, 104), (104, 115, 114, 105), (9, 8, 113, 117), (117, 113, 112, 116), (116, 112, 111, 115), (115, 111, 110, 114), (13, 153, 155, 126, 118), (127, 126, 142, 143), (112, 108, 107, 111), (111, 107, 135, 139), (12, 151, 153, 13), (109, 102, 103, 108), (108, 103, 104, 107), (107, 104, 105, 106), (126, 133, 149, 142), (127, 132, 131, 128), (112, 113, 141, 140), (11, 10, 125, 133), (133, 125, 124, 132), (132, 124, 123, 131), (131, 123, 122, 130), (155, 154, 11, 133, 126), (118, 126, 127, 119), (119, 127, 128, 120), (120, 128, 129, 121), (10, 13, 118, 125), (125, 118, 119, 124), (124, 119, 120, 123), (123, 120, 121, 122), (141, 137, 136, 140), (139, 135, 134, 138), (142, 149, 148, 143), (144, 147, 146, 145), (132, 127, 143, 148), (106, 110, 138, 134), (107, 106, 134, 135), (128, 131, 147, 144), (129, 128, 144, 145), (130, 129, 145, 146), (109, 108, 136, 137), (131, 130, 146, 147), (110, 111, 139, 138), (113, 109, 137, 141), (133, 132, 148, 149), (108, 112, 140, 136), (150, 151, 152), (153, 154, 155), (150, 154, 153, 151), (152, 151, 12, 102, 109)])
me_cube_048.materials.append(mat_material_010)
me_cube_048.use_remesh_preserve_volume = False
me_cube_048.use_remesh_preserve_attributes = False
me_cube_048.use_mirror_vertex_groups = False
me_cube_048.update()

# ---- objects
ob_cube_019 = bpy.data.objects.new('Cube.019', me_cube_050)
ob_cube_018 = bpy.data.objects.new('Cube.018', me_cube_050)
ob_cube_016 = bpy.data.objects.new('Cube.016', me_cube_046)
ob_cube_015 = bpy.data.objects.new('Cube.015', me_cube_046)
ob_cube_013 = bpy.data.objects.new('Cube.013', me_cube_044)
ob_cube_012 = bpy.data.objects.new('Cube.012', me_cube_043)
ob_cube_011 = bpy.data.objects.new('Cube.011', me_cube_042)
ob_cube_004 = bpy.data.objects.new('Cube.004', me_cube_040)
ob_cube_010 = bpy.data.objects.new('Cube.010', me_cube_039)
ob_cube_009 = bpy.data.objects.new('Cube.009', me_cube_037)
ob_cube_007 = bpy.data.objects.new('Cube.007', me_cube_036)
ob_cube_006 = bpy.data.objects.new('Cube.006', me_cube_032)
ob_cube_005 = bpy.data.objects.new('Cube.005', me_cube_031)
ob_cube_003 = bpy.data.objects.new('Cube.003', me_cube_030)
ob_cube_002 = bpy.data.objects.new('Cube.002', me_cube_028)
ob_cube_001 = bpy.data.objects.new('Cube.001', me_cube_028)
ob_cube = bpy.data.objects.new('Cube', me_cube_028)
ob_point_012 = bpy.data.objects.new('Point.012', light_point_012)
ob_point_011 = bpy.data.objects.new('Point.011', light_point_005)
ob_point_010 = bpy.data.objects.new('Point.010', light_point_004)
ob_point_009 = bpy.data.objects.new('Point.009', light_point_001)
ob_point_008 = bpy.data.objects.new('Point.008', light_point_000)
ob_point_002 = bpy.data.objects.new('Point.002', light_point_002)
ob_sun = bpy.data.objects.new('Sun', light_sun)
ob_camera = bpy.data.objects.new('Camera', cam_camera)
ob_cube_053 = bpy.data.objects.new('Cube.053', me_cube_048)
ob_cube_052 = bpy.data.objects.new('Cube.052', me_cube_048)
ob_cube_051 = bpy.data.objects.new('Cube.051', me_cube_048)

# ---- transforms, parenting, visibility, modifiers, constraints
ob_cube_019.location = (-9.659, -1.509, -2.302)
ob_cube_019.rotation_euler = (0.4926, -6.677e-09, -1.571)
ob_cube_019.lineart.crease_threshold = 0.0
_m = ob_cube_019.modifiers.new('Bevel', 'BEVEL')
_m.width = 0.069
_m.width_pct = 0.069
_m.limit_method = 'NONE'
_m.spread = 0.0
ob_cube_018.location = (-8.507, 0.7547, -1.684)
ob_cube_018.rotation_euler = (-0.2622, -0.4219, 0.5801)
ob_cube_018.lineart.crease_threshold = 0.0
_m = ob_cube_018.modifiers.new('Bevel', 'BEVEL')
_m.width = 0.069
_m.width_pct = 0.069
_m.limit_method = 'NONE'
_m.spread = 0.0
ob_cube_016.location = (-9.659, 1.701, -2.302)
ob_cube_016.rotation_euler = (0.4926, -6.677e-09, -1.571)
ob_cube_016.lineart.crease_threshold = 0.0
_m = ob_cube_016.modifiers.new('Bevel', 'BEVEL')
_m.limit_method = 'NONE'
_m.spread = 0.0
ob_cube_015.location = (-8.36, -0.8507, -1.605)
ob_cube_015.rotation_euler = (-0.2622, 0.4219, -3.722)
ob_cube_015.lineart.crease_threshold = 0.0
_m = ob_cube_015.modifiers.new('Bevel', 'BEVEL')
_m.limit_method = 'NONE'
_m.spread = 0.0
ob_cube_013.location = (-7.704, 3.232, -1.793)
ob_cube_013.rotation_euler = (0.4166, -0.0513, -2.197)
ob_cube_013.lineart.crease_threshold = 0.0
_m = ob_cube_013.modifiers.new('Bevel', 'BEVEL')
_m.limit_method = 'NONE'
_m.spread = 0.0
ob_cube_012.location = (-7.833, -3.316, -1.862)
ob_cube_012.rotation_euler = (-0.4287, -0.06863, -4.125)
ob_cube_012.lineart.crease_threshold = 0.0
_m = ob_cube_012.modifiers.new('Bevel', 'BEVEL')
_m.limit_method = 'NONE'
_m.spread = 0.0
ob_cube_011.location = (-6.103, 0.08439, -0.9335)
ob_cube_011.rotation_euler = (0.0107, 0.1646, -3.12)
ob_cube_011.lineart.crease_threshold = 0.0
_m = ob_cube_011.modifiers.new('Bevel', 'BEVEL')
_m.limit_method = 'NONE'
_m.spread = 0.0
ob_cube_004.location = (-11.03, -3.316, -3.58)
ob_cube_004.rotation_euler = (-0.499, -0.5223, 1.28)
ob_cube_004.lineart.crease_threshold = 0.0
_m = ob_cube_004.modifiers.new('Bevel', 'BEVEL')
_m.limit_method = 'NONE'
_m.spread = 0.0
ob_cube_010.location = (1.963, -3.232, -0.4755)
ob_cube_010.rotation_euler = (2.112e-08, -0.3278, 2.117)
ob_cube_010.lineart.crease_threshold = 0.0
_m = ob_cube_010.modifiers.new('Bevel', 'BEVEL')
_m.limit_method = 'NONE'
_m.spread = 0.0
ob_cube_009.location = (-3.78, -0.08439, -0.4755)
ob_cube_009.rotation_euler = (6.435e-08, -0.3278, 0.02232)
ob_cube_009.lineart.crease_threshold = 0.0
_m = ob_cube_009.modifiers.new('Bevel', 'BEVEL')
_m.limit_method = 'NONE'
_m.spread = 0.0
ob_cube_007.location = (1.817, 3.316, -0.4755)
ob_cube_007.rotation_euler = (-8.547e-08, -0.3278, -2.072)
ob_cube_007.lineart.crease_threshold = 0.0
_m = ob_cube_007.modifiers.new('Bevel', 'BEVEL')
_m.limit_method = 'NONE'
_m.spread = 0.0
ob_cube_006.location = (3.78, -0.08439, -0.4755)
ob_cube_006.rotation_euler = (-6.154e-08, -0.3278, -3.164)
ob_cube_006.lineart.crease_threshold = 0.0
_m = ob_cube_006.modifiers.new('Bevel', 'BEVEL')
_m.limit_method = 'NONE'
_m.spread = 0.0
ob_cube_005.location = (-1.817, 3.316, -0.4755)
ob_cube_005.rotation_euler = (-2.496e-08, -0.3278, -1.07)
ob_cube_005.lineart.crease_threshold = 0.0
_m = ob_cube_005.modifiers.new('Bevel', 'BEVEL')
_m.limit_method = 'NONE'
_m.spread = 0.0
ob_cube_003.location = (-1.963, -3.232, -0.4755)
ob_cube_003.rotation_euler = (8.649e-08, -0.3278, 1.025)
ob_cube_003.lineart.crease_threshold = 0.0
_m = ob_cube_003.modifiers.new('Bevel', 'BEVEL')
_m.limit_method = 'NONE'
_m.spread = 0.0
ob_cube_002.location = (1.474, 0.8507, -3.712e-08)
ob_cube_002.rotation_euler = (-8.142e-08, -2.182e-08, -2.618)
ob_cube_002.lineart.crease_threshold = 0.0
_m = ob_cube_002.modifiers.new('Bevel', 'BEVEL')
_m.limit_method = 'NONE'
_m.spread = 0.0
ob_cube_001.location = (-1.474, 0.8507, 1.385e-07)
ob_cube_001.rotation_euler = (2.182e-08, 8.142e-08, -0.5236)
ob_cube_001.lineart.crease_threshold = 0.0
_m = ob_cube_001.modifiers.new('Bevel', 'BEVEL')
_m.limit_method = 'NONE'
_m.spread = 0.0
ob_cube.location = (2.954e-08, -1.701, -1.014e-07)
ob_cube.rotation_euler = (5.96e-08, -5.96e-08, 1.571)
ob_cube.lineart.crease_threshold = 0.0
_m = ob_cube.modifiers.new('Bevel', 'BEVEL')
_m.limit_method = 'NONE'
_m.spread = 0.0
ob_point_012.location = (-2.825, -0.3002, 11.71)
ob_point_012.lineart.crease_threshold = 0.0
ob_point_011.location = (0.1972, 12.49, 11.71)
ob_point_011.lineart.crease_threshold = 0.0
ob_point_010.location = (-9.891, 7.66, 2.727)
ob_point_010.lineart.crease_threshold = 0.0
ob_point_009.location = (-11.82, 27.09, -4.527)
ob_point_009.lineart.crease_threshold = 0.0
ob_point_008.location = (-12.19, -10.77, 7.033)
ob_point_008.lineart.crease_threshold = 0.0
ob_point_002.location = (4.785, -7.87, 7.095)
ob_point_002.lineart.crease_threshold = 0.0
ob_sun.location = (-10.41, 3.412, 2.806)
ob_sun.rotation_euler = (3.142, 1.265, -1.233e-07)
ob_sun.lineart.crease_threshold = 0.0
ob_camera.location = (-16.24, 0.002843, 15.58)
ob_camera.rotation_euler = (0.7854, 0.0, -1.571)
ob_camera.lock_rotations_4d = False
ob_camera.empty_display_type = 'ARROWS'
ob_camera.color = (0.0, 0.0, 0.0, 0.0)
ob_camera.display_type = 'WIRE'
ob_camera.lineart.crease_threshold = 0.0
ob_cube_053.location = (-1.275e-08, 1.509, 8.997e-08)
ob_cube_053.rotation_euler = (5.96e-08, -5.96e-08, 1.571)
ob_cube_053.lineart.crease_threshold = 0.0
_m = ob_cube_053.modifiers.new('Bevel', 'BEVEL')
_m.width = 0.069
_m.width_pct = 0.069
_m.limit_method = 'NONE'
_m.spread = 0.0
ob_cube_052.location = (1.307, -0.7547, -1.229e-07)
ob_cube_052.rotation_euler = (2.182e-08, 8.142e-08, -0.5236)
ob_cube_052.lineart.crease_threshold = 0.0
_m = ob_cube_052.modifiers.new('Bevel', 'BEVEL')
_m.width = 0.069
_m.width_pct = 0.069
_m.limit_method = 'NONE'
_m.spread = 0.0
ob_cube_051.location = (-1.307, -0.7547, 3.293e-08)
ob_cube_051.rotation_euler = (-8.142e-08, -2.182e-08, -2.618)
ob_cube_051.lineart.crease_threshold = 0.0
_m = ob_cube_051.modifiers.new('Bevel', 'BEVEL')
_m.width = 0.069
_m.width_pct = 0.069
_m.limit_method = 'NONE'
_m.spread = 0.0

# ---- collection membership
col_collection_1.objects.link(ob_cube_019)
col_collection_1.objects.link(ob_cube_018)
col_collection_1.objects.link(ob_cube_016)
col_collection_1.objects.link(ob_cube_015)
col_collection_1.objects.link(ob_cube_013)
col_collection_1.objects.link(ob_cube_012)
col_collection_1.objects.link(ob_cube_011)
col_collection_1.objects.link(ob_cube_004)
col_collection_1.objects.link(ob_cube_010)
col_collection_1.objects.link(ob_cube_009)
col_collection_1.objects.link(ob_cube_007)
col_collection_1.objects.link(ob_cube_006)
col_collection_1.objects.link(ob_cube_005)
col_collection_1.objects.link(ob_cube_003)
col_collection_1.objects.link(ob_cube_002)
col_collection_1.objects.link(ob_cube_001)
col_collection_1.objects.link(ob_cube)
col_collection_1.objects.link(ob_point_012)
col_collection_1.objects.link(ob_point_011)
col_collection_1.objects.link(ob_point_010)
col_collection_1.objects.link(ob_point_009)
col_collection_1.objects.link(ob_point_008)
col_collection_1.objects.link(ob_point_002)
col_collection_1.objects.link(ob_sun)
col_collection_1.objects.link(ob_camera)
col_collection_1.objects.link(ob_cube_053)
col_collection_1.objects.link(ob_cube_052)
col_collection_1.objects.link(ob_cube_051)

# ---- scene / render settings (as saved in the file)
scene.camera = ob_camera
scene.frame_start = 0; scene.frame_end = 3; scene.frame_set(1)
scene.render.engine = 'BLENDER_EEVEE_NEXT'
scene.render.image_settings.compression = 90
scene.render.resolution_x = 3200
scene.render.resolution_y = 3200
scene.render.resolution_percentage = 50
scene.render.dither_intensity = 0.0
scene.render.film_transparent = True
scene.cycles.use_denoising = False
scene.cycles.samples = 10
scene.cycles.sampling_pattern = 'TABULATED_SOBOL'
scene.cycles.light_sampling_threshold = 0.0
scene.cycles.use_adaptive_sampling = False
scene.cycles.use_light_tree = False
scene.cycles.blur_glossy = 0.0
scene.cycles.volume_bounces = 1
scene.cycles.pixel_filter_type = 'GAUSSIAN'
scene.cycles.sample_clamp_indirect = 0.0
scene.view_settings.view_transform = 'Standard'
bpy.context.view_layer.update()
